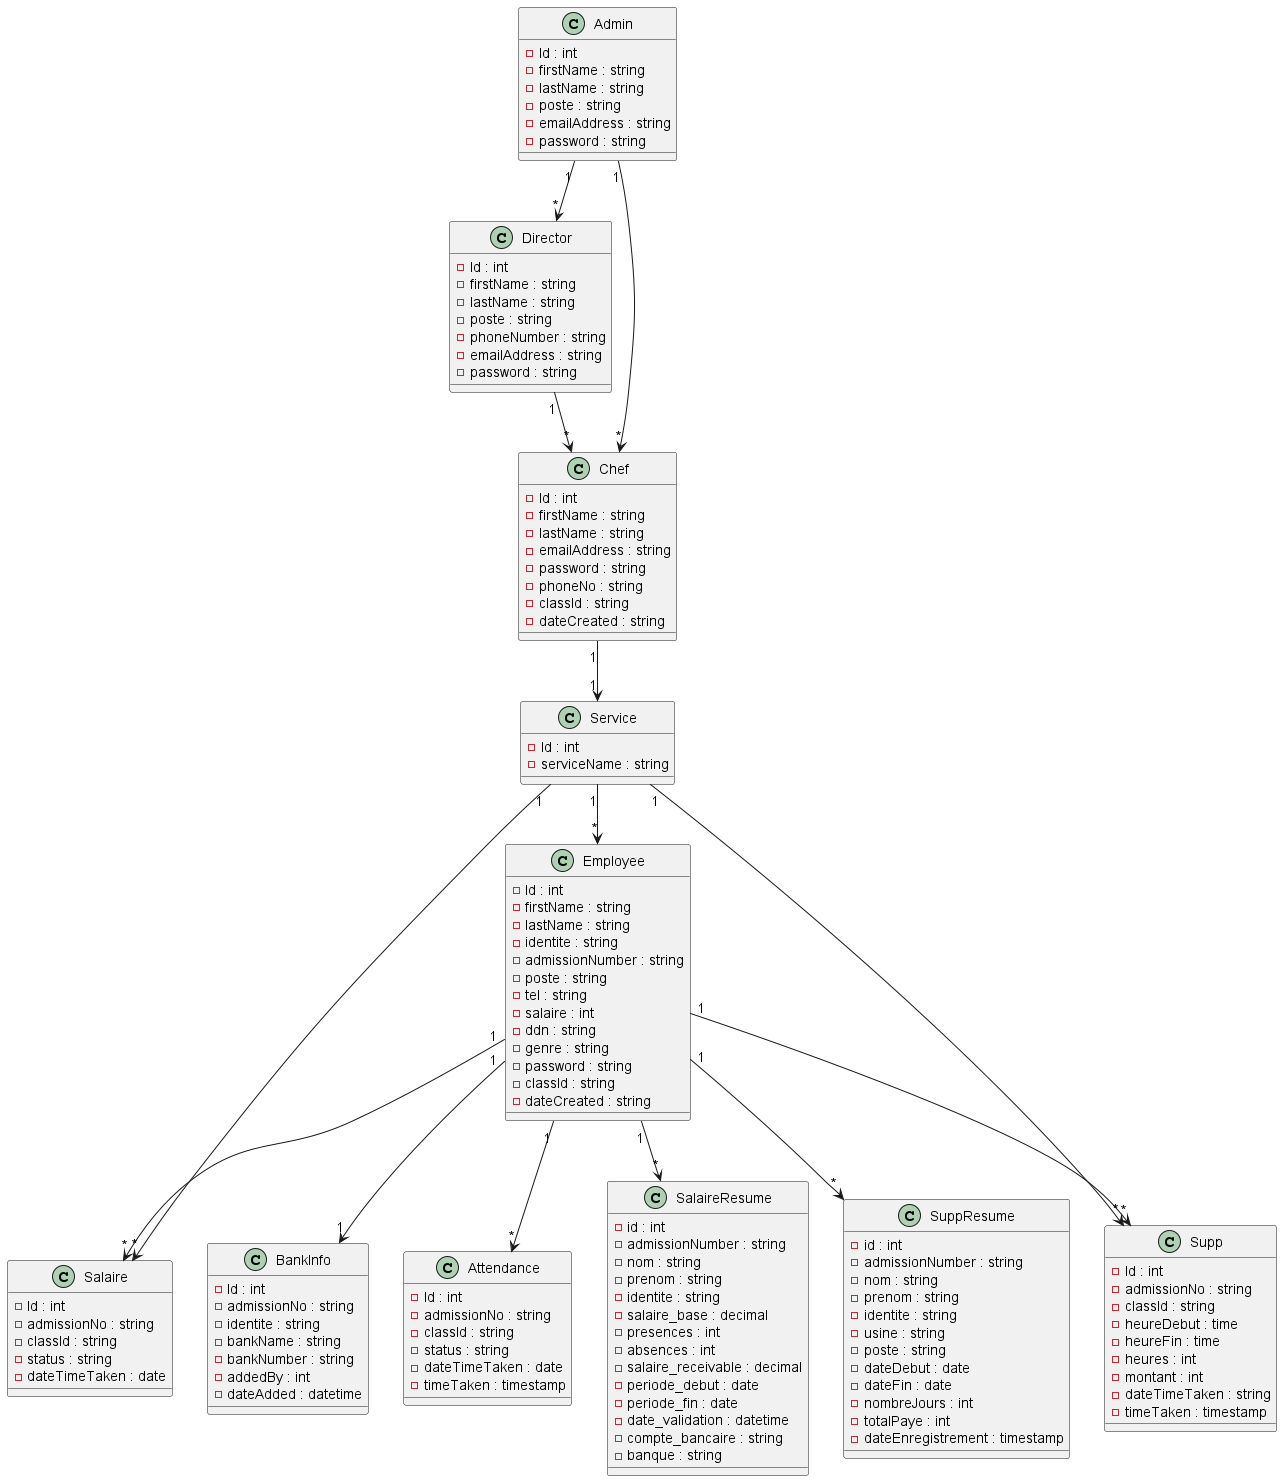

The diagram above was rendered by PlantUML. Its source (embedded in the PNG):
@startuml
' Classes principales
class Admin {
  - Id : int
  - firstName : string
  - lastName : string
  - poste : string
  - emailAddress : string
  - password : string
}

class Director {
  - Id : int
  - firstName : string
  - lastName : string
  - poste : string
  - phoneNumber : string
  - emailAddress : string
  - password : string
}

class Chef {
  - Id : int
  - firstName : string
  - lastName : string
  - emailAddress : string
  - password : string
  - phoneNo : string
  - classId : string
  - dateCreated : string
}

class Service {
  - Id : int
  - serviceName : string
}

class Employee {
  - Id : int
  - firstName : string
  - lastName : string
  - identite : string
  - admissionNumber : string
  - poste : string
  - tel : string
  - salaire : int
  - ddn : string
  - genre : string
  - password : string
  - classId : string
  - dateCreated : string
}

class BankInfo {
  - Id : int
  - admissionNo : string
  - identite : string
  - bankName : string
  - bankNumber : string
  - addedBy : int
  - dateAdded : datetime
}

class Attendance {
  - Id : int
  - admissionNo : string
  - classId : string
  - status : string
  - dateTimeTaken : date
  - timeTaken : timestamp
}

class Salaire {
  - Id : int
  - admissionNo : string
  - classId : string
  - status : string
  - dateTimeTaken : date
}

class SalaireResume {
  - id : int
  - admissionNumber : string
  - nom : string
  - prenom : string
  - identite : string
  - salaire_base : decimal
  - presences : int
  - absences : int
  - salaire_receivable : decimal
  - periode_debut : date
  - periode_fin : date
  - date_validation : datetime
  - compte_bancaire : string
  - banque : string
}

class Supp {
  - Id : int
  - admissionNo : string
  - classId : string
  - heureDebut : time
  - heureFin : time
  - heures : int
  - montant : int
  - dateTimeTaken : string
  - timeTaken : timestamp
}

class SuppResume {
  - id : int
  - admissionNumber : string
  - nom : string
  - prenom : string
  - identite : string
  - usine : string
  - poste : string
  - dateDebut : date
  - dateFin : date
  - nombreJours : int
  - totalPaye : int
  - dateEnregistrement : timestamp
}

' Relations principales
Admin "1" --> "*" Director
Admin "1" --> "*" Chef
Director "1" --> "*" Chef
Chef "1" --> "1" Service
Service "1" --> "*" Employee
Employee "1" --> "1" BankInfo
Employee "1" --> "*" Attendance
Employee "1" --> "*" Salaire
Employee "1" --> "*" SalaireResume
Employee "1" --> "*" Supp
Employee "1" --> "*" SuppResume
Service "1" --> "*" Salaire
Service "1" --> "*" Supp

@enduml